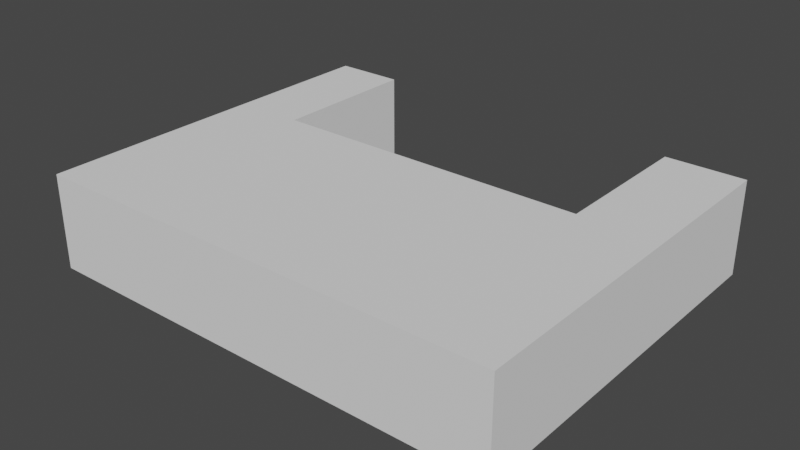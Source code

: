 # Source: rollStopv2ProbaPoprawy.blend  (saved by Blender 3.6.11; exported with 4.5.12 LTS)
import bpy
from mathutils import Matrix  # noqa: F401  (used for matrix-valued properties, if any)

bpy.ops.wm.read_factory_settings(use_empty=True)
scene = bpy.context.scene
scene.name = 'Scene'

# ---- collections
col_collection = bpy.data.collections.new('Collection'); scene.collection.children.link(col_collection)

# ---- world
world_world = bpy.data.worlds.new('World'); scene.world = world_world
world_world.use_nodes = True; world_world.node_tree.nodes.clear()
_N = world_world.node_tree.nodes; _L = world_world.node_tree.links
n0 = _N.new('ShaderNodeOutputWorld'); n0.name = 'World Output'; n0.location = (300, 300)
n1 = _N.new('ShaderNodeBackground'); n1.name = 'Background'; n1.location = (10, 300)
n1.inputs[0].default_value = (0.05088, 0.05088, 0.05088, 1.0)
_L.new(n1.outputs[0], n0.inputs[0])
n0.is_active_output = True
world_world.color = (0.05088, 0.05088, 0.05088)
world_world.use_sun_shadow = False
world_world.sun_shadow_jitter_overblur = 0.0

# ---- meshes
me_cube_001 = bpy.data.meshes.new('Cube.001')
me_cube_001.from_pydata([(-4.936, 0.007651, 1.0), (-4.936, 8.008, 1.0), (-4.936, 0.007652, -1.0), (-4.936, 8.008, -1.0), (-3.445, 0.007651, 1.0), (-3.445, 0.007652, -1.0), (-4.936, 8.008, 1.0), (-4.936, 8.008, -1.0), (5.064, 8.008, -1.0), (5.064, 8.008, 1.0), (5.064, 0.01783, -1.0), (5.064, 0.01783, 1.0), (3.389, 0.01783, 1.0), (3.389, 0.01783, -1.0), (-3.445, 3.235, -1.0), (-3.445, 3.235, 1.0), (3.389, 3.235, -1.0), (3.389, 3.235, 1.0)], [], [(9, 1, 17), (4, 5, 14), (5, 0, 2), (9, 3, 1), (7, 0, 1), (1, 3, 7, 6), (11, 8, 9), (13, 11, 12), (14, 17, 15), (17, 13, 12), (16, 14, 3), (17, 12, 11), (1, 0, 15), (4, 15, 0), (17, 11, 9), (1, 15, 17), (9, 8, 3), (14, 16, 17), (17, 16, 13), (4, 14, 15), (8, 10, 16), (10, 13, 16), (14, 2, 3), (8, 16, 3), (7, 3, 2), (7, 2, 0), (1, 6, 7), (11, 10, 8), (13, 10, 11), (5, 4, 0), (2, 14, 5)])
_uv = me_cube_001.uv_layers.new(name='UVMap')
_uv.uv.foreach_set('vector', [0.625, 0.75, 0.625, 1.0, 0.5829, 0.75, 0.375, 0.75, 0.375, 0.5, 0.5829, 0.5, 0.375, 0.5, 0.125, 0.75, 0.125, 0.5, 0.625, 0.75, 0.875, 0.5, 0.875, 0.75, 0.625, 0.25, 0.375, 0.0, 0.625, 1.0, 0.875, 0.75, 0.875, 0.5, 0.875, 0.5, 0.875, 0.75, 0.5829, 0.75, 0.625, 0.5, 0.625, 0.75, 0.5829, 0.5, 0.5829, 0.75, 0.5829, 0.75, 0.5829, 0.5, 0.5829, 0.75, 0.5829, 0.75, 0.5829, 0.75, 0.5829, 0.5, 0.5829, 0.75, 0.5829, 0.5, 0.0, 0.0, 0.875, 0.5, 0.5829, 0.75, 0.5829, 0.75, 0.5829, 0.75, 0.625, 1.0, 0.375, 1.0, 0.5829, 0.75, 0.375, 0.75, 0.5829, 0.75, 0.375, 1.0, 0.5829, 0.75, 0.5829, 0.75, 0.625, 0.75, 0.625, 1.0, 0.5829, 0.75, 0.5829, 0.75, 0.625, 0.75, 0.625, 0.5, 0.875, 0.5, 0.5829, 0.5, 0.5829, 0.5, 0.5829, 0.75, 0.5829, 0.75, 0.5829, 0.5, 0.5829, 0.5, 0.375, 0.75, 0.5829, 0.5, 0.5829, 0.75, 0.625, 0.5, 0.5829, 0.5, 0.5829, 0.5, 0.5829, 0.5, 0.5829, 0.5, 0.5829, 0.5, 0.0, 0.0, 0.375, 0.25, 0.875, 0.5, 0.625, 0.5, 0.5829, 0.5, 0.875, 0.5, 0.625, 0.25, 0.625, 0.25, 0.375, 0.25, 0.625, 0.25, 0.375, 0.25, 0.375, 0.0, 0.625, 1.0, 0.625, 0.0, 0.625, 0.25, 0.5829, 0.75, 0.5829, 0.5, 0.625, 0.5, 0.5829, 0.5, 0.5829, 0.5, 0.5829, 0.75, 0.375, 0.5, 0.375, 0.75, 0.125, 0.75, 0.375, 0.25, 0.0, 0.0, 0.375, 0.5])
me_cube_001.update()

# ---- objects
ob_rollstop = bpy.data.objects.new('rollStop', me_cube_001)

# ---- transforms, parenting, visibility, modifiers, constraints
ob_rollstop.location = (0.0, 0.0, 0.0)
ob_rollstop.rotation_euler = (3.142, 0.0, 0.0)

# ---- collection membership
col_collection.objects.link(ob_rollstop)

# ---- scene / render settings (as saved in the file)
scene.frame_start = 1; scene.frame_end = 250; scene.frame_set(1)
scene.render.engine = 'BLENDER_EEVEE_NEXT'
scene.cycles.sampling_pattern = 'TABULATED_SOBOL'
scene.view_settings.view_transform = 'Filmic'
bpy.context.view_layer.update()

# ---- added for rendering (the .blend has no active camera and no usable light): camera, sun
cam_auto = bpy.data.cameras.new('AutoCamera')
cam_auto.lens = 50.0
cam_auto.sensor_width = 36.0
cam_auto.clip_end = 1000.0
ob_auto_camera = bpy.data.objects.new('AutoCamera', cam_auto)
scene.collection.objects.link(ob_auto_camera)
ob_auto_camera.location = (12.0562, -18.3984, 9.59383)
ob_auto_camera.rotation_euler = (1.09748, -7.21219e-08, 0.694738)
scene.camera = ob_auto_camera
light_auto_sun = bpy.data.lights.new('AutoSun', 'SUN')
light_auto_sun.energy = 3.0
light_auto_sun.angle = 0.0523599
ob_auto_sun = bpy.data.objects.new('AutoSun', light_auto_sun)
scene.collection.objects.link(ob_auto_sun)
ob_auto_sun.rotation_euler = (0.872665, 0.174533, 0.523599)
bpy.context.view_layer.update()
